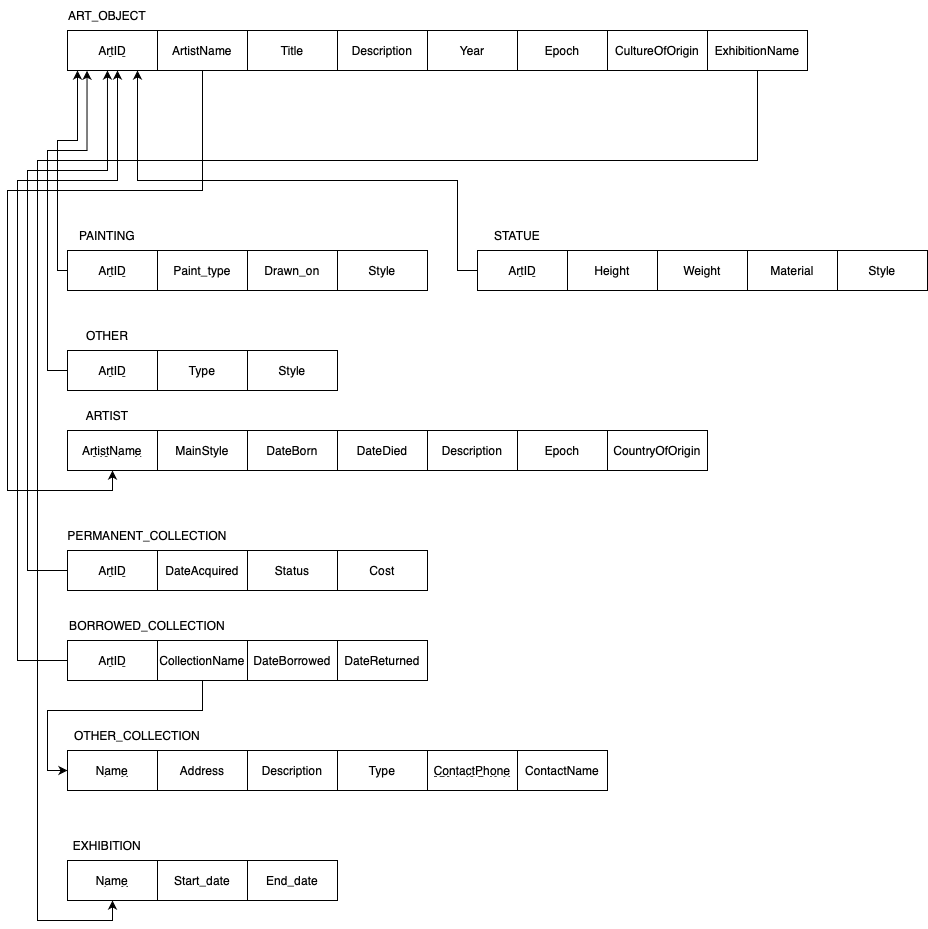

The diagram above was exported from draw.io. Its source (the exported page's mxGraphModel, read from the mxfile embedded in the PNG):
<mxGraphModel dx="885" dy="558" grid="1" gridSize="10" guides="1" tooltips="1" connect="1" arrows="1" fold="1" page="1" pageScale="1" pageWidth="850" pageHeight="1100" math="0" shadow="0">
  <root>
    <mxCell id="0" />
    <mxCell id="1" parent="0" />
    <mxCell id="MnUjEprEjJt9XkxvuYeV-1" value="&lt;u&gt;ArtID&lt;/u&gt;" style="rounded=0;whiteSpace=wrap;html=1;" parent="1" vertex="1">
      <mxGeometry x="100" y="90" width="90" height="40" as="geometry" />
    </mxCell>
    <mxCell id="MnUjEprEjJt9XkxvuYeV-2" value="ART_OBJECT" style="text;html=1;strokeColor=none;fillColor=none;align=center;verticalAlign=middle;whiteSpace=wrap;rounded=0;" parent="1" vertex="1">
      <mxGeometry x="100" y="60" width="80" height="30" as="geometry" />
    </mxCell>
    <mxCell id="MnUjEprEjJt9XkxvuYeV-3" style="edgeStyle=orthogonalEdgeStyle;rounded=0;orthogonalLoop=1;jettySize=auto;html=1;exitX=0;exitY=0.5;exitDx=0;exitDy=0;" parent="1" source="MnUjEprEjJt9XkxvuYeV-4" target="MnUjEprEjJt9XkxvuYeV-1" edge="1">
      <mxGeometry relative="1" as="geometry">
        <mxPoint x="110" y="131" as="targetPoint" />
        <Array as="points">
          <mxPoint x="90" y="330" />
          <mxPoint x="90" y="200" />
          <mxPoint x="110" y="200" />
        </Array>
      </mxGeometry>
    </mxCell>
    <mxCell id="MnUjEprEjJt9XkxvuYeV-4" value="&lt;u&gt;ArtID&lt;/u&gt;" style="rounded=0;whiteSpace=wrap;html=1;" parent="1" vertex="1">
      <mxGeometry x="100" y="310" width="90" height="40" as="geometry" />
    </mxCell>
    <mxCell id="MnUjEprEjJt9XkxvuYeV-5" value="PAINTING" style="text;html=1;strokeColor=none;fillColor=none;align=center;verticalAlign=middle;whiteSpace=wrap;rounded=0;" parent="1" vertex="1">
      <mxGeometry x="100" y="280" width="80" height="30" as="geometry" />
    </mxCell>
    <mxCell id="MnUjEprEjJt9XkxvuYeV-6" value="Paint_type" style="rounded=0;whiteSpace=wrap;html=1;" parent="1" vertex="1">
      <mxGeometry x="190" y="310" width="90" height="40" as="geometry" />
    </mxCell>
    <mxCell id="MnUjEprEjJt9XkxvuYeV-7" value="Drawn_on" style="rounded=0;whiteSpace=wrap;html=1;" parent="1" vertex="1">
      <mxGeometry x="280" y="310" width="90" height="40" as="geometry" />
    </mxCell>
    <mxCell id="MnUjEprEjJt9XkxvuYeV-8" value="Style" style="rounded=0;whiteSpace=wrap;html=1;" parent="1" vertex="1">
      <mxGeometry x="370" y="310" width="90" height="40" as="geometry" />
    </mxCell>
    <mxCell id="MnUjEprEjJt9XkxvuYeV-9" value="Description" style="rounded=0;whiteSpace=wrap;html=1;" parent="1" vertex="1">
      <mxGeometry x="370" y="90" width="90" height="40" as="geometry" />
    </mxCell>
    <mxCell id="MnUjEprEjJt9XkxvuYeV-10" value="Year" style="rounded=0;whiteSpace=wrap;html=1;" parent="1" vertex="1">
      <mxGeometry x="460" y="90" width="90" height="40" as="geometry" />
    </mxCell>
    <mxCell id="MnUjEprEjJt9XkxvuYeV-11" value="Epoch" style="rounded=0;whiteSpace=wrap;html=1;" parent="1" vertex="1">
      <mxGeometry x="550" y="90" width="90" height="40" as="geometry" />
    </mxCell>
    <mxCell id="MnUjEprEjJt9XkxvuYeV-12" value="CultureOfOrigin" style="rounded=0;whiteSpace=wrap;html=1;" parent="1" vertex="1">
      <mxGeometry x="640" y="90" width="100" height="40" as="geometry" />
    </mxCell>
    <mxCell id="MnUjEprEjJt9XkxvuYeV-13" value="Title" style="rounded=0;whiteSpace=wrap;html=1;" parent="1" vertex="1">
      <mxGeometry x="280" y="90" width="90" height="40" as="geometry" />
    </mxCell>
    <mxCell id="MnUjEprEjJt9XkxvuYeV-21" style="edgeStyle=orthogonalEdgeStyle;rounded=0;orthogonalLoop=1;jettySize=auto;html=1;exitX=0;exitY=0.5;exitDx=0;exitDy=0;" parent="1" source="MnUjEprEjJt9XkxvuYeV-22" target="MnUjEprEjJt9XkxvuYeV-1" edge="1">
      <mxGeometry relative="1" as="geometry">
        <Array as="points">
          <mxPoint x="490" y="330" />
          <mxPoint x="490" y="240" />
          <mxPoint x="170" y="240" />
        </Array>
        <mxPoint x="154" y="180" as="targetPoint" />
      </mxGeometry>
    </mxCell>
    <mxCell id="MnUjEprEjJt9XkxvuYeV-22" value="&lt;u&gt;ArtID&lt;/u&gt;" style="rounded=0;whiteSpace=wrap;html=1;" parent="1" vertex="1">
      <mxGeometry x="510" y="310" width="90" height="40" as="geometry" />
    </mxCell>
    <mxCell id="MnUjEprEjJt9XkxvuYeV-23" value="STATUE" style="text;html=1;strokeColor=none;fillColor=none;align=center;verticalAlign=middle;whiteSpace=wrap;rounded=0;" parent="1" vertex="1">
      <mxGeometry x="510" y="280" width="80" height="30" as="geometry" />
    </mxCell>
    <mxCell id="MnUjEprEjJt9XkxvuYeV-24" value="Height" style="rounded=0;whiteSpace=wrap;html=1;" parent="1" vertex="1">
      <mxGeometry x="600" y="310" width="90" height="40" as="geometry" />
    </mxCell>
    <mxCell id="MnUjEprEjJt9XkxvuYeV-25" value="Weight" style="rounded=0;whiteSpace=wrap;html=1;" parent="1" vertex="1">
      <mxGeometry x="690" y="310" width="90" height="40" as="geometry" />
    </mxCell>
    <mxCell id="MnUjEprEjJt9XkxvuYeV-26" value="Material" style="rounded=0;whiteSpace=wrap;html=1;" parent="1" vertex="1">
      <mxGeometry x="780" y="310" width="90" height="40" as="geometry" />
    </mxCell>
    <mxCell id="MnUjEprEjJt9XkxvuYeV-27" value="Style" style="rounded=0;whiteSpace=wrap;html=1;" parent="1" vertex="1">
      <mxGeometry x="870" y="310" width="90" height="40" as="geometry" />
    </mxCell>
    <mxCell id="MnUjEprEjJt9XkxvuYeV-29" value="&lt;u&gt;ArtID&lt;/u&gt;" style="rounded=0;whiteSpace=wrap;html=1;" parent="1" vertex="1">
      <mxGeometry x="100" y="410" width="90" height="40" as="geometry" />
    </mxCell>
    <mxCell id="MnUjEprEjJt9XkxvuYeV-30" value="OTHER" style="text;html=1;strokeColor=none;fillColor=none;align=center;verticalAlign=middle;whiteSpace=wrap;rounded=0;" parent="1" vertex="1">
      <mxGeometry x="100" y="380" width="80" height="30" as="geometry" />
    </mxCell>
    <mxCell id="MnUjEprEjJt9XkxvuYeV-31" value="Type" style="rounded=0;whiteSpace=wrap;html=1;" parent="1" vertex="1">
      <mxGeometry x="190" y="410" width="90" height="40" as="geometry" />
    </mxCell>
    <mxCell id="MnUjEprEjJt9XkxvuYeV-32" value="Style" style="rounded=0;whiteSpace=wrap;html=1;" parent="1" vertex="1">
      <mxGeometry x="280" y="410" width="90" height="40" as="geometry" />
    </mxCell>
    <mxCell id="MnUjEprEjJt9XkxvuYeV-33" value="ARTIST" style="text;html=1;strokeColor=none;fillColor=none;align=center;verticalAlign=middle;whiteSpace=wrap;rounded=0;" parent="1" vertex="1">
      <mxGeometry x="100" y="460" width="80" height="30" as="geometry" />
    </mxCell>
    <mxCell id="MnUjEprEjJt9XkxvuYeV-34" value="ArtistName" style="rounded=0;whiteSpace=wrap;html=1;fontStyle=4" parent="1" vertex="1">
      <mxGeometry x="100" y="490" width="90" height="40" as="geometry" />
    </mxCell>
    <mxCell id="MnUjEprEjJt9XkxvuYeV-36" value="MainStyle" style="rounded=0;whiteSpace=wrap;html=1;" parent="1" vertex="1">
      <mxGeometry x="190" y="490" width="90" height="40" as="geometry" />
    </mxCell>
    <mxCell id="MnUjEprEjJt9XkxvuYeV-37" value="DateBorn" style="rounded=0;whiteSpace=wrap;html=1;" parent="1" vertex="1">
      <mxGeometry x="280" y="490" width="90" height="40" as="geometry" />
    </mxCell>
    <mxCell id="MnUjEprEjJt9XkxvuYeV-38" value="DateDied" style="rounded=0;whiteSpace=wrap;html=1;" parent="1" vertex="1">
      <mxGeometry x="370" y="490" width="90" height="40" as="geometry" />
    </mxCell>
    <mxCell id="MnUjEprEjJt9XkxvuYeV-39" value="Description" style="rounded=0;whiteSpace=wrap;html=1;" parent="1" vertex="1">
      <mxGeometry x="460" y="490" width="90" height="40" as="geometry" />
    </mxCell>
    <mxCell id="MnUjEprEjJt9XkxvuYeV-40" value="Epoch" style="rounded=0;whiteSpace=wrap;html=1;" parent="1" vertex="1">
      <mxGeometry x="550" y="490" width="90" height="40" as="geometry" />
    </mxCell>
    <mxCell id="MnUjEprEjJt9XkxvuYeV-41" value="CountryOfOrigin" style="rounded=0;whiteSpace=wrap;html=1;" parent="1" vertex="1">
      <mxGeometry x="640" y="490" width="100" height="40" as="geometry" />
    </mxCell>
    <mxCell id="MnUjEprEjJt9XkxvuYeV-43" style="edgeStyle=orthogonalEdgeStyle;rounded=0;orthogonalLoop=1;jettySize=auto;html=1;startArrow=none;startFill=0;endArrow=classic;endFill=1;exitX=0.5;exitY=1;exitDx=0;exitDy=0;entryX=0.5;entryY=1;entryDx=0;entryDy=0;" parent="1" source="J3bKDlAHNooQVsn8E9Hs-19" target="MnUjEprEjJt9XkxvuYeV-34" edge="1">
      <mxGeometry relative="1" as="geometry">
        <Array as="points">
          <mxPoint x="235" y="250" />
          <mxPoint x="40" y="250" />
          <mxPoint x="40" y="550" />
          <mxPoint x="145" y="550" />
        </Array>
        <mxPoint x="239.68000000000006" y="130.12" as="sourcePoint" />
        <mxPoint x="100" y="510" as="targetPoint" />
      </mxGeometry>
    </mxCell>
    <mxCell id="MnUjEprEjJt9XkxvuYeV-44" value="EXHIBITION" style="text;html=1;strokeColor=none;fillColor=none;align=center;verticalAlign=middle;whiteSpace=wrap;rounded=0;" parent="1" vertex="1">
      <mxGeometry x="100" y="890" width="80" height="30" as="geometry" />
    </mxCell>
    <mxCell id="MnUjEprEjJt9XkxvuYeV-45" value="End_date" style="rounded=0;whiteSpace=wrap;html=1;" parent="1" vertex="1">
      <mxGeometry x="280" y="920" width="90" height="40" as="geometry" />
    </mxCell>
    <mxCell id="MnUjEprEjJt9XkxvuYeV-46" value="&lt;u&gt;Name&lt;/u&gt;" style="rounded=0;whiteSpace=wrap;html=1;" parent="1" vertex="1">
      <mxGeometry x="100" y="920" width="90" height="40" as="geometry" />
    </mxCell>
    <mxCell id="MnUjEprEjJt9XkxvuYeV-47" style="edgeStyle=orthogonalEdgeStyle;rounded=0;orthogonalLoop=1;jettySize=auto;html=1;exitX=0;exitY=0.5;exitDx=0;exitDy=0;entryX=0.444;entryY=1;entryDx=0;entryDy=0;entryPerimeter=0;" parent="1" source="MnUjEprEjJt9XkxvuYeV-65" target="MnUjEprEjJt9XkxvuYeV-1" edge="1">
      <mxGeometry relative="1" as="geometry">
        <mxPoint x="140" y="180" as="targetPoint" />
        <mxPoint x="70" y="700" as="sourcePoint" />
        <Array as="points">
          <mxPoint x="60" y="630" />
          <mxPoint x="60" y="230" />
          <mxPoint x="140" y="230" />
        </Array>
      </mxGeometry>
    </mxCell>
    <mxCell id="MnUjEprEjJt9XkxvuYeV-48" value="Start_date" style="rounded=0;whiteSpace=wrap;html=1;" parent="1" vertex="1">
      <mxGeometry x="190" y="920" width="90" height="40" as="geometry" />
    </mxCell>
    <mxCell id="MnUjEprEjJt9XkxvuYeV-49" value="PERMANENT_COLLECTION" style="text;html=1;strokeColor=none;fillColor=none;align=center;verticalAlign=middle;whiteSpace=wrap;rounded=0;" parent="1" vertex="1">
      <mxGeometry x="140" y="580" width="80" height="30" as="geometry" />
    </mxCell>
    <mxCell id="MnUjEprEjJt9XkxvuYeV-58" style="edgeStyle=orthogonalEdgeStyle;rounded=0;orthogonalLoop=1;jettySize=auto;html=1;entryX=0.217;entryY=1.005;entryDx=0;entryDy=0;entryPerimeter=0;" parent="1" target="MnUjEprEjJt9XkxvuYeV-1" edge="1">
      <mxGeometry relative="1" as="geometry">
        <Array as="points">
          <mxPoint x="100" y="430" />
          <mxPoint x="80" y="430" />
          <mxPoint x="80" y="210" />
          <mxPoint x="120" y="210" />
        </Array>
        <mxPoint x="100" y="430" as="sourcePoint" />
        <mxPoint x="120" y="180" as="targetPoint" />
      </mxGeometry>
    </mxCell>
    <mxCell id="MnUjEprEjJt9XkxvuYeV-59" value="BORROWED_COLLECTION" style="text;html=1;strokeColor=none;fillColor=none;align=center;verticalAlign=middle;whiteSpace=wrap;rounded=0;" parent="1" vertex="1">
      <mxGeometry x="140" y="670" width="80" height="30" as="geometry" />
    </mxCell>
    <mxCell id="J3bKDlAHNooQVsn8E9Hs-35" style="edgeStyle=orthogonalEdgeStyle;rounded=0;orthogonalLoop=1;jettySize=auto;html=1;exitX=0.5;exitY=1;exitDx=0;exitDy=0;entryX=0;entryY=0.5;entryDx=0;entryDy=0;startArrow=none;startFill=0;endArrow=classic;endFill=1;" parent="1" source="MnUjEprEjJt9XkxvuYeV-60" target="J3bKDlAHNooQVsn8E9Hs-28" edge="1">
      <mxGeometry relative="1" as="geometry">
        <Array as="points">
          <mxPoint x="235" y="770" />
          <mxPoint x="80" y="770" />
          <mxPoint x="80" y="830" />
        </Array>
      </mxGeometry>
    </mxCell>
    <mxCell id="MnUjEprEjJt9XkxvuYeV-60" value="&lt;span&gt;CollectionName&lt;/span&gt;" style="rounded=0;whiteSpace=wrap;html=1;fontStyle=0" parent="1" vertex="1">
      <mxGeometry x="190" y="700" width="90" height="40" as="geometry" />
    </mxCell>
    <mxCell id="MnUjEprEjJt9XkxvuYeV-61" value="DateBorrowed" style="rounded=0;whiteSpace=wrap;html=1;" parent="1" vertex="1">
      <mxGeometry x="280" y="700" width="90" height="40" as="geometry" />
    </mxCell>
    <mxCell id="MnUjEprEjJt9XkxvuYeV-62" value="DateReturned" style="rounded=0;whiteSpace=wrap;html=1;" parent="1" vertex="1">
      <mxGeometry x="370" y="700" width="90" height="40" as="geometry" />
    </mxCell>
    <mxCell id="MnUjEprEjJt9XkxvuYeV-63" style="edgeStyle=orthogonalEdgeStyle;rounded=0;orthogonalLoop=1;jettySize=auto;html=1;exitX=0;exitY=0.5;exitDx=0;exitDy=0;" parent="1" source="MnUjEprEjJt9XkxvuYeV-64" edge="1">
      <mxGeometry relative="1" as="geometry">
        <Array as="points">
          <mxPoint x="50" y="720" />
          <mxPoint x="50" y="240" />
          <mxPoint x="150" y="240" />
        </Array>
        <mxPoint x="150" y="130" as="targetPoint" />
        <mxPoint x="100" y="830" as="sourcePoint" />
      </mxGeometry>
    </mxCell>
    <mxCell id="MnUjEprEjJt9XkxvuYeV-64" value="&lt;u&gt;ArtID&lt;/u&gt;" style="rounded=0;whiteSpace=wrap;html=1;" parent="1" vertex="1">
      <mxGeometry x="100" y="700" width="90" height="40" as="geometry" />
    </mxCell>
    <mxCell id="MnUjEprEjJt9XkxvuYeV-65" value="&lt;u&gt;ArtID&lt;/u&gt;" style="rounded=0;whiteSpace=wrap;html=1;" parent="1" vertex="1">
      <mxGeometry x="100" y="610" width="90" height="40" as="geometry" />
    </mxCell>
    <mxCell id="MnUjEprEjJt9XkxvuYeV-68" value="Status" style="rounded=0;whiteSpace=wrap;html=1;" parent="1" vertex="1">
      <mxGeometry x="280" y="610" width="90" height="40" as="geometry" />
    </mxCell>
    <mxCell id="MnUjEprEjJt9XkxvuYeV-69" value="DateAcquired" style="rounded=0;whiteSpace=wrap;html=1;" parent="1" vertex="1">
      <mxGeometry x="190" y="610" width="90" height="40" as="geometry" />
    </mxCell>
    <mxCell id="MnUjEprEjJt9XkxvuYeV-70" value="Cost" style="rounded=0;whiteSpace=wrap;html=1;" parent="1" vertex="1">
      <mxGeometry x="370" y="610" width="90" height="40" as="geometry" />
    </mxCell>
    <mxCell id="J3bKDlAHNooQVsn8E9Hs-19" value="ArtistName" style="rounded=0;whiteSpace=wrap;html=1;fontStyle=0" parent="1" vertex="1">
      <mxGeometry x="190" y="90" width="90" height="40" as="geometry" />
    </mxCell>
    <mxCell id="J3bKDlAHNooQVsn8E9Hs-22" value="ExhibitionName" style="rounded=0;whiteSpace=wrap;html=1;" parent="1" vertex="1">
      <mxGeometry x="740" y="90" width="100" height="40" as="geometry" />
    </mxCell>
    <mxCell id="J3bKDlAHNooQVsn8E9Hs-23" style="edgeStyle=orthogonalEdgeStyle;rounded=0;orthogonalLoop=1;jettySize=auto;html=1;startArrow=none;startFill=0;endArrow=classic;endFill=1;exitX=0.5;exitY=1;exitDx=0;exitDy=0;entryX=0.5;entryY=1;entryDx=0;entryDy=0;" parent="1" source="J3bKDlAHNooQVsn8E9Hs-22" target="MnUjEprEjJt9XkxvuYeV-46" edge="1">
      <mxGeometry relative="1" as="geometry">
        <Array as="points">
          <mxPoint x="790" y="220" />
          <mxPoint x="70" y="220" />
          <mxPoint x="70" y="980" />
          <mxPoint x="145" y="980" />
        </Array>
        <mxPoint x="245" y="140" as="sourcePoint" />
        <mxPoint x="155" y="540" as="targetPoint" />
      </mxGeometry>
    </mxCell>
    <mxCell id="J3bKDlAHNooQVsn8E9Hs-24" value="OTHER_COLLECTION" style="text;html=1;strokeColor=none;fillColor=none;align=center;verticalAlign=middle;whiteSpace=wrap;rounded=0;" parent="1" vertex="1">
      <mxGeometry x="130" y="780" width="80" height="30" as="geometry" />
    </mxCell>
    <mxCell id="J3bKDlAHNooQVsn8E9Hs-25" value="Type" style="rounded=0;whiteSpace=wrap;html=1;" parent="1" vertex="1">
      <mxGeometry x="370" y="810" width="90" height="40" as="geometry" />
    </mxCell>
    <mxCell id="J3bKDlAHNooQVsn8E9Hs-28" value="&lt;u&gt;Name&lt;/u&gt;" style="rounded=0;whiteSpace=wrap;html=1;" parent="1" vertex="1">
      <mxGeometry x="100" y="810" width="90" height="40" as="geometry" />
    </mxCell>
    <mxCell id="J3bKDlAHNooQVsn8E9Hs-29" value="&lt;span&gt;&lt;u&gt;ContactPhone&lt;/u&gt;&lt;/span&gt;" style="rounded=0;whiteSpace=wrap;html=1;fontStyle=0" parent="1" vertex="1">
      <mxGeometry x="460" y="810" width="90" height="40" as="geometry" />
    </mxCell>
    <mxCell id="J3bKDlAHNooQVsn8E9Hs-31" value="ContactName" style="rounded=0;whiteSpace=wrap;html=1;" parent="1" vertex="1">
      <mxGeometry x="550" y="810" width="90" height="40" as="geometry" />
    </mxCell>
    <mxCell id="J3bKDlAHNooQVsn8E9Hs-32" value="Address" style="rounded=0;whiteSpace=wrap;html=1;" parent="1" vertex="1">
      <mxGeometry x="190" y="810" width="90" height="40" as="geometry" />
    </mxCell>
    <mxCell id="J3bKDlAHNooQVsn8E9Hs-33" value="Description" style="rounded=0;whiteSpace=wrap;html=1;" parent="1" vertex="1">
      <mxGeometry x="280" y="810" width="90" height="40" as="geometry" />
    </mxCell>
  </root>
</mxGraphModel>